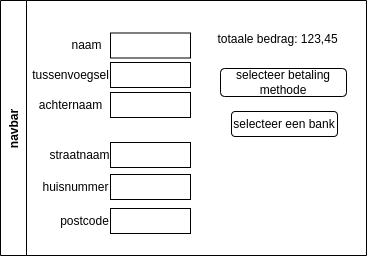

The diagram above was exported from draw.io. Its source (the exported page's mxGraphModel, read from the mxfile embedded in the PNG):
<mxGraphModel dx="1422" dy="702" grid="1" gridSize="10" guides="1" tooltips="1" connect="1" arrows="1" fold="1" page="1" pageScale="1" pageWidth="827" pageHeight="1169" math="0" shadow="0">
  <root>
    <mxCell id="0" />
    <mxCell id="1" parent="0" />
    <mxCell id="2" value="navbar" style="swimlane;horizontal=0;startSize=26;" vertex="1" parent="1">
      <mxGeometry x="314" y="385" width="366" height="255" as="geometry" />
    </mxCell>
    <mxCell id="3" value="" style="rounded=0;whiteSpace=wrap;html=1;" vertex="1" parent="2">
      <mxGeometry x="110" y="32.5" width="80" height="25" as="geometry" />
    </mxCell>
    <mxCell id="4" value="" style="rounded=0;whiteSpace=wrap;html=1;" vertex="1" parent="2">
      <mxGeometry x="110" y="62" width="80" height="25" as="geometry" />
    </mxCell>
    <mxCell id="5" value="tussenvoegsel" style="text;html=1;align=center;verticalAlign=middle;resizable=0;points=[];autosize=1;strokeColor=none;fillColor=none;" vertex="1" parent="2">
      <mxGeometry x="25" y="64.5" width="90" height="20" as="geometry" />
    </mxCell>
    <mxCell id="6" value="" style="rounded=0;whiteSpace=wrap;html=1;" vertex="1" parent="2">
      <mxGeometry x="110" y="92" width="80" height="25" as="geometry" />
    </mxCell>
    <mxCell id="7" value="achternaam" style="text;html=1;align=center;verticalAlign=middle;resizable=0;points=[];autosize=1;strokeColor=none;fillColor=none;" vertex="1" parent="2">
      <mxGeometry x="30" y="94.5" width="80" height="20" as="geometry" />
    </mxCell>
    <mxCell id="8" value="" style="rounded=0;whiteSpace=wrap;html=1;" vertex="1" parent="2">
      <mxGeometry x="110" y="142" width="80" height="25" as="geometry" />
    </mxCell>
    <mxCell id="9" value="straatnaam" style="text;html=1;align=center;verticalAlign=middle;resizable=0;points=[];autosize=1;strokeColor=none;fillColor=none;" vertex="1" parent="2">
      <mxGeometry x="39" y="144.5" width="80" height="20" as="geometry" />
    </mxCell>
    <mxCell id="10" value="" style="rounded=0;whiteSpace=wrap;html=1;" vertex="1" parent="2">
      <mxGeometry x="110" y="174" width="80" height="25" as="geometry" />
    </mxCell>
    <mxCell id="11" value="huisnummer" style="text;html=1;align=center;verticalAlign=middle;resizable=0;points=[];autosize=1;strokeColor=none;fillColor=none;" vertex="1" parent="2">
      <mxGeometry x="35" y="176.5" width="80" height="20" as="geometry" />
    </mxCell>
    <mxCell id="12" value="" style="rounded=0;whiteSpace=wrap;html=1;" vertex="1" parent="2">
      <mxGeometry x="110" y="208" width="80" height="25" as="geometry" />
    </mxCell>
    <mxCell id="13" value="postcode" style="text;html=1;align=center;verticalAlign=middle;resizable=0;points=[];autosize=1;strokeColor=none;fillColor=none;" vertex="1" parent="2">
      <mxGeometry x="54" y="210.5" width="60" height="20" as="geometry" />
    </mxCell>
    <mxCell id="14" value="selecteer betaling methode" style="rounded=1;whiteSpace=wrap;html=1;" vertex="1" parent="2">
      <mxGeometry x="220" y="68" width="126" height="28" as="geometry" />
    </mxCell>
    <mxCell id="15" value="selecteer een bank" style="rounded=1;whiteSpace=wrap;html=1;" vertex="1" parent="2">
      <mxGeometry x="231" y="111" width="106" height="25" as="geometry" />
    </mxCell>
    <mxCell id="16" value="naam" style="text;html=1;align=center;verticalAlign=middle;resizable=0;points=[];autosize=1;strokeColor=none;fillColor=none;" vertex="1" parent="1">
      <mxGeometry x="375" y="420" width="50" height="20" as="geometry" />
    </mxCell>
    <mxCell id="17" value="totaale bedrag: 123,45" style="text;html=1;align=center;verticalAlign=middle;resizable=0;points=[];autosize=1;strokeColor=none;fillColor=none;" vertex="1" parent="1">
      <mxGeometry x="521" y="414" width="140" height="20" as="geometry" />
    </mxCell>
  </root>
</mxGraphModel>